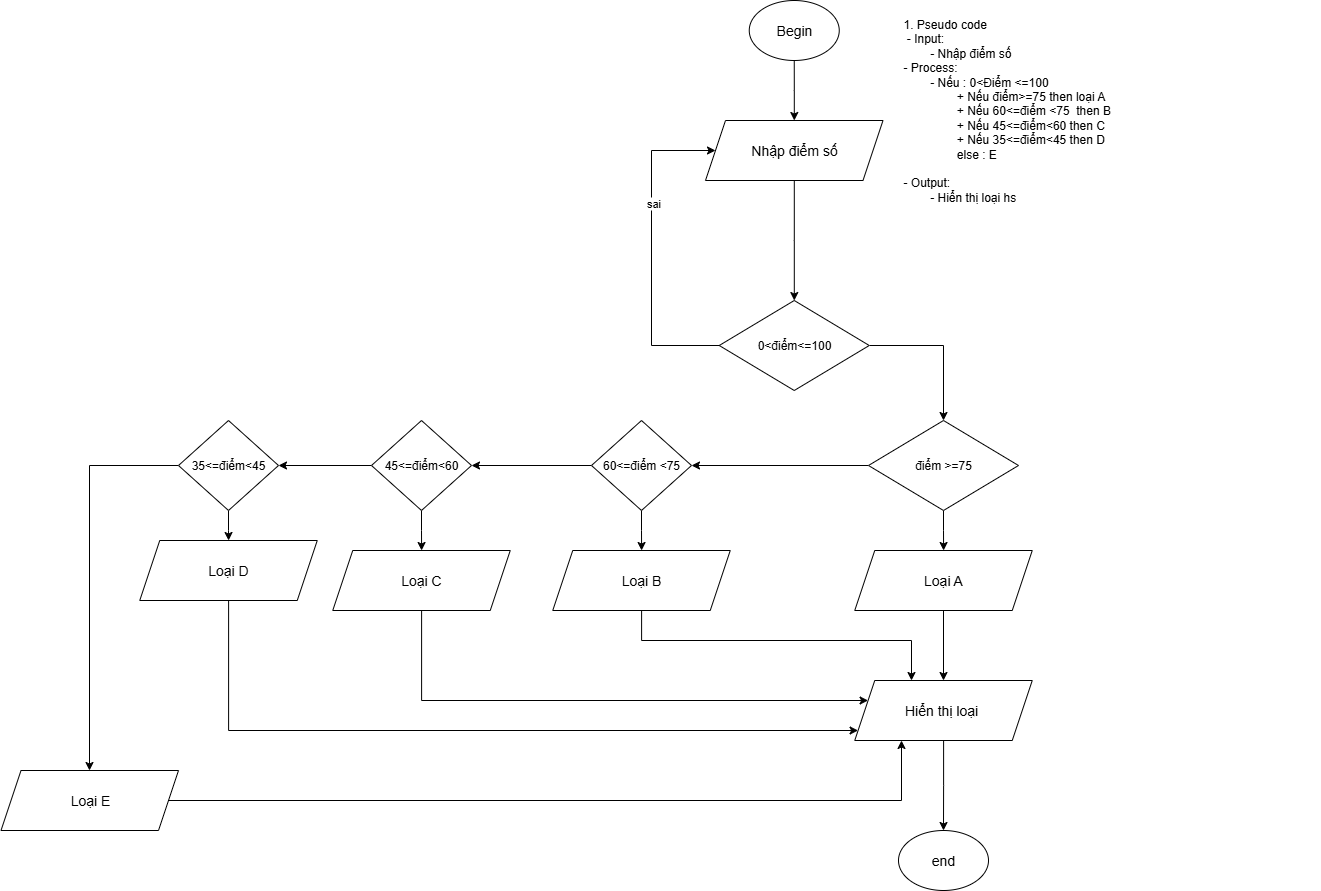

The diagram above was exported from draw.io. Its source (the exported page's mxGraphModel, read from the mxfile embedded in the PNG):
<mxGraphModel dx="2063" dy="535" grid="1" gridSize="10" guides="1" tooltips="1" connect="1" arrows="1" fold="1" page="1" pageScale="1" pageWidth="827" pageHeight="1169" math="0" shadow="0">
  <root>
    <mxCell id="0" />
    <mxCell id="1" parent="0" />
    <mxCell id="FO4EiY_1L0-hGbTXgyKp-1" value="1. Pseudo code&lt;div&gt;&amp;nbsp;- Input:&amp;nbsp;&lt;/div&gt;&lt;div&gt;&lt;span style=&quot;white-space: pre;&quot;&gt;&#09;&lt;/span&gt;- Nhập điểm số&lt;/div&gt;&lt;div&gt;- Process:&lt;/div&gt;&lt;div&gt;&lt;span style=&quot;white-space: pre;&quot;&gt;&#09;&lt;/span&gt;- Nếu : 0&amp;lt;Điểm &amp;lt;=100&lt;/div&gt;&lt;div&gt;&lt;span style=&quot;white-space: pre;&quot;&gt;&#09;&lt;/span&gt;&lt;span style=&quot;white-space: pre;&quot;&gt;&#09;&lt;/span&gt;+ Nếu điểm&amp;gt;=75 then loại A&lt;br&gt;&lt;/div&gt;&lt;div&gt;&lt;span style=&quot;white-space: pre;&quot;&gt;&#09;&lt;/span&gt;&lt;span style=&quot;white-space: pre;&quot;&gt;&#09;&lt;/span&gt;+ Nếu 60&amp;lt;=điểm &amp;lt;75&amp;nbsp; then B&lt;br&gt;&lt;/div&gt;&lt;div&gt;&lt;span style=&quot;white-space: pre;&quot;&gt;&#09;&lt;/span&gt;&lt;span style=&quot;white-space: pre;&quot;&gt;&#09;&lt;/span&gt;+ Nếu 45&amp;lt;=điểm&amp;lt;60 then C&lt;br&gt;&lt;/div&gt;&lt;div&gt;&lt;span style=&quot;white-space: pre;&quot;&gt;&#09;&lt;/span&gt;&lt;span style=&quot;white-space: pre;&quot;&gt;&#09;&lt;/span&gt;+ Nếu 35&amp;lt;=điểm&amp;lt;45 then D&lt;br&gt;&lt;/div&gt;&lt;div&gt;&lt;span style=&quot;white-space: pre;&quot;&gt;&#09;&lt;/span&gt;&lt;span style=&quot;white-space: pre;&quot;&gt;&#09;&lt;/span&gt;else : E&lt;br&gt;&lt;/div&gt;&lt;div&gt;&lt;br&gt;&lt;/div&gt;&lt;div&gt;- Output:&lt;/div&gt;&lt;div&gt;&lt;span style=&quot;white-space: pre;&quot;&gt;&#09;&lt;/span&gt;- Hiển thị loại hs&lt;br&gt;&lt;/div&gt;" style="text;whiteSpace=wrap;html=1;" parent="1" vertex="1">
      <mxGeometry x="260" y="150" width="420" height="110" as="geometry" />
    </mxCell>
    <mxCell id="FO4EiY_1L0-hGbTXgyKp-2" value="&lt;font style=&quot;font-size: 14px;&quot;&gt;Begin&lt;/font&gt;" style="ellipse;whiteSpace=wrap;html=1;" parent="1" vertex="1">
      <mxGeometry x="107.75" y="140" width="90" height="60" as="geometry" />
    </mxCell>
    <mxCell id="FO4EiY_1L0-hGbTXgyKp-4" value="&lt;div&gt;&lt;span style=&quot;font-size: 14px;&quot;&gt;Nhập điểm số&lt;/span&gt;&lt;/div&gt;" style="shape=parallelogram;perimeter=parallelogramPerimeter;whiteSpace=wrap;html=1;fixedSize=1;" parent="1" vertex="1">
      <mxGeometry x="64" y="260" width="177.5" height="60" as="geometry" />
    </mxCell>
    <mxCell id="FO4EiY_1L0-hGbTXgyKp-5" style="edgeStyle=orthogonalEdgeStyle;rounded=0;orthogonalLoop=1;jettySize=auto;html=1;" parent="1" source="FO4EiY_1L0-hGbTXgyKp-2" target="FO4EiY_1L0-hGbTXgyKp-4" edge="1">
      <mxGeometry relative="1" as="geometry">
        <mxPoint x="149.97000000000003" y="250" as="targetPoint" />
      </mxGeometry>
    </mxCell>
    <mxCell id="FO4EiY_1L0-hGbTXgyKp-6" style="edgeStyle=orthogonalEdgeStyle;rounded=0;orthogonalLoop=1;jettySize=auto;html=1;" parent="1" source="FO4EiY_1L0-hGbTXgyKp-4" target="FO4EiY_1L0-hGbTXgyKp-8" edge="1">
      <mxGeometry relative="1" as="geometry">
        <mxPoint x="152.75" y="420" as="targetPoint" />
      </mxGeometry>
    </mxCell>
    <mxCell id="FO4EiY_1L0-hGbTXgyKp-7" style="edgeStyle=orthogonalEdgeStyle;rounded=0;orthogonalLoop=1;jettySize=auto;html=1;" parent="1" source="FO4EiY_1L0-hGbTXgyKp-8" target="FO4EiY_1L0-hGbTXgyKp-16" edge="1">
      <mxGeometry relative="1" as="geometry">
        <Array as="points">
          <mxPoint x="302" y="485" />
        </Array>
      </mxGeometry>
    </mxCell>
    <mxCell id="FO4EiY_1L0-hGbTXgyKp-8" value="0&amp;lt;điểm&amp;lt;=100" style="rhombus;whiteSpace=wrap;html=1;" parent="1" vertex="1">
      <mxGeometry x="77.75" y="440" width="150" height="90" as="geometry" />
    </mxCell>
    <mxCell id="FO4EiY_1L0-hGbTXgyKp-9" style="edgeStyle=orthogonalEdgeStyle;rounded=0;orthogonalLoop=1;jettySize=auto;html=1;" parent="1" source="FO4EiY_1L0-hGbTXgyKp-8" target="FO4EiY_1L0-hGbTXgyKp-4" edge="1">
      <mxGeometry relative="1" as="geometry">
        <Array as="points">
          <mxPoint x="10" y="485" />
          <mxPoint x="10" y="290" />
        </Array>
        <mxPoint x="-29.947368421052715" y="663.9473684210525" as="sourcePoint" />
        <mxPoint x="80" y="326.79998779296875" as="targetPoint" />
      </mxGeometry>
    </mxCell>
    <mxCell id="FO4EiY_1L0-hGbTXgyKp-10" value="sai" style="edgeLabel;html=1;align=center;verticalAlign=middle;resizable=0;points=[];" parent="FO4EiY_1L0-hGbTXgyKp-9" connectable="0" vertex="1">
      <mxGeometry x="0.2874" y="-1" relative="1" as="geometry">
        <mxPoint as="offset" />
      </mxGeometry>
    </mxCell>
    <mxCell id="FO4EiY_1L0-hGbTXgyKp-14" value="&lt;span style=&quot;font-size: 14px;&quot;&gt;end&lt;/span&gt;" style="ellipse;whiteSpace=wrap;html=1;" parent="1" vertex="1">
      <mxGeometry x="257" y="970" width="90" height="60" as="geometry" />
    </mxCell>
    <mxCell id="FO4EiY_1L0-hGbTXgyKp-15" style="edgeStyle=orthogonalEdgeStyle;rounded=0;orthogonalLoop=1;jettySize=auto;html=1;" parent="1" source="FO4EiY_1L0-hGbTXgyKp-16" target="FO4EiY_1L0-hGbTXgyKp-18" edge="1">
      <mxGeometry relative="1" as="geometry" />
    </mxCell>
    <mxCell id="FO4EiY_1L0-hGbTXgyKp-23" style="edgeStyle=orthogonalEdgeStyle;rounded=0;orthogonalLoop=1;jettySize=auto;html=1;entryX=1;entryY=0.5;entryDx=0;entryDy=0;" parent="1" source="FO4EiY_1L0-hGbTXgyKp-16" target="FO4EiY_1L0-hGbTXgyKp-22" edge="1">
      <mxGeometry relative="1" as="geometry" />
    </mxCell>
    <mxCell id="FO4EiY_1L0-hGbTXgyKp-16" value="điểm &amp;gt;=75" style="rhombus;whiteSpace=wrap;html=1;" parent="1" vertex="1">
      <mxGeometry x="227" y="560" width="150" height="90" as="geometry" />
    </mxCell>
    <mxCell id="FO4EiY_1L0-hGbTXgyKp-17" style="edgeStyle=orthogonalEdgeStyle;rounded=0;orthogonalLoop=1;jettySize=auto;html=1;" parent="1" source="FO4EiY_1L0-hGbTXgyKp-18" target="FO4EiY_1L0-hGbTXgyKp-20" edge="1">
      <mxGeometry relative="1" as="geometry" />
    </mxCell>
    <mxCell id="FO4EiY_1L0-hGbTXgyKp-18" value="&lt;span style=&quot;font-size: 14px;&quot;&gt;Loại A&lt;/span&gt;" style="shape=parallelogram;perimeter=parallelogramPerimeter;whiteSpace=wrap;html=1;fixedSize=1;" parent="1" vertex="1">
      <mxGeometry x="213.25" y="690" width="177.5" height="60" as="geometry" />
    </mxCell>
    <mxCell id="FO4EiY_1L0-hGbTXgyKp-19" style="edgeStyle=orthogonalEdgeStyle;rounded=0;orthogonalLoop=1;jettySize=auto;html=1;" parent="1" source="FO4EiY_1L0-hGbTXgyKp-20" target="FO4EiY_1L0-hGbTXgyKp-14" edge="1">
      <mxGeometry relative="1" as="geometry" />
    </mxCell>
    <mxCell id="FO4EiY_1L0-hGbTXgyKp-20" value="&lt;span style=&quot;font-size: 14px;&quot;&gt;Hiển thị loại&amp;nbsp;&lt;/span&gt;" style="shape=parallelogram;perimeter=parallelogramPerimeter;whiteSpace=wrap;html=1;fixedSize=1;" parent="1" vertex="1">
      <mxGeometry x="213.25" y="820" width="177.5" height="60" as="geometry" />
    </mxCell>
    <mxCell id="FO4EiY_1L0-hGbTXgyKp-25" style="edgeStyle=orthogonalEdgeStyle;rounded=0;orthogonalLoop=1;jettySize=auto;html=1;" parent="1" source="FO4EiY_1L0-hGbTXgyKp-22" target="FO4EiY_1L0-hGbTXgyKp-24" edge="1">
      <mxGeometry relative="1" as="geometry" />
    </mxCell>
    <mxCell id="FO4EiY_1L0-hGbTXgyKp-27" style="edgeStyle=orthogonalEdgeStyle;rounded=0;orthogonalLoop=1;jettySize=auto;html=1;" parent="1" source="FO4EiY_1L0-hGbTXgyKp-22" target="FO4EiY_1L0-hGbTXgyKp-26" edge="1">
      <mxGeometry relative="1" as="geometry" />
    </mxCell>
    <mxCell id="FO4EiY_1L0-hGbTXgyKp-22" value="60&amp;lt;=điểm &amp;lt;75" style="rhombus;whiteSpace=wrap;html=1;" parent="1" vertex="1">
      <mxGeometry x="-50" y="560" width="100" height="90" as="geometry" />
    </mxCell>
    <mxCell id="FO4EiY_1L0-hGbTXgyKp-39" style="edgeStyle=orthogonalEdgeStyle;rounded=0;orthogonalLoop=1;jettySize=auto;html=1;" parent="1" source="FO4EiY_1L0-hGbTXgyKp-24" target="FO4EiY_1L0-hGbTXgyKp-20" edge="1">
      <mxGeometry relative="1" as="geometry">
        <Array as="points">
          <mxPoint y="780" />
          <mxPoint x="270" y="780" />
        </Array>
      </mxGeometry>
    </mxCell>
    <mxCell id="FO4EiY_1L0-hGbTXgyKp-24" value="&lt;span style=&quot;font-size: 14px;&quot;&gt;Loại B&lt;/span&gt;" style="shape=parallelogram;perimeter=parallelogramPerimeter;whiteSpace=wrap;html=1;fixedSize=1;" parent="1" vertex="1">
      <mxGeometry x="-88.75" y="690" width="177.5" height="60" as="geometry" />
    </mxCell>
    <mxCell id="FO4EiY_1L0-hGbTXgyKp-29" style="edgeStyle=orthogonalEdgeStyle;rounded=0;orthogonalLoop=1;jettySize=auto;html=1;" parent="1" source="FO4EiY_1L0-hGbTXgyKp-26" target="FO4EiY_1L0-hGbTXgyKp-28" edge="1">
      <mxGeometry relative="1" as="geometry" />
    </mxCell>
    <mxCell id="FO4EiY_1L0-hGbTXgyKp-31" style="edgeStyle=orthogonalEdgeStyle;rounded=0;orthogonalLoop=1;jettySize=auto;html=1;" parent="1" source="FO4EiY_1L0-hGbTXgyKp-26" target="FO4EiY_1L0-hGbTXgyKp-30" edge="1">
      <mxGeometry relative="1" as="geometry" />
    </mxCell>
    <mxCell id="FO4EiY_1L0-hGbTXgyKp-26" value="45&amp;lt;=điểm&amp;lt;60" style="rhombus;whiteSpace=wrap;html=1;" parent="1" vertex="1">
      <mxGeometry x="-270" y="560" width="100" height="90" as="geometry" />
    </mxCell>
    <mxCell id="FO4EiY_1L0-hGbTXgyKp-38" style="edgeStyle=orthogonalEdgeStyle;rounded=0;orthogonalLoop=1;jettySize=auto;html=1;" parent="1" source="FO4EiY_1L0-hGbTXgyKp-28" target="FO4EiY_1L0-hGbTXgyKp-20" edge="1">
      <mxGeometry relative="1" as="geometry">
        <Array as="points">
          <mxPoint x="-220" y="840" />
        </Array>
      </mxGeometry>
    </mxCell>
    <mxCell id="FO4EiY_1L0-hGbTXgyKp-28" value="&lt;span style=&quot;font-size: 14px;&quot;&gt;Loại C&lt;/span&gt;" style="shape=parallelogram;perimeter=parallelogramPerimeter;whiteSpace=wrap;html=1;fixedSize=1;" parent="1" vertex="1">
      <mxGeometry x="-308.75" y="690" width="177.5" height="60" as="geometry" />
    </mxCell>
    <mxCell id="FO4EiY_1L0-hGbTXgyKp-33" style="edgeStyle=orthogonalEdgeStyle;rounded=0;orthogonalLoop=1;jettySize=auto;html=1;" parent="1" source="FO4EiY_1L0-hGbTXgyKp-30" target="FO4EiY_1L0-hGbTXgyKp-32" edge="1">
      <mxGeometry relative="1" as="geometry" />
    </mxCell>
    <mxCell id="FO4EiY_1L0-hGbTXgyKp-34" style="edgeStyle=orthogonalEdgeStyle;rounded=0;orthogonalLoop=1;jettySize=auto;html=1;" parent="1" source="FO4EiY_1L0-hGbTXgyKp-30" target="FO4EiY_1L0-hGbTXgyKp-35" edge="1">
      <mxGeometry relative="1" as="geometry">
        <mxPoint x="-570" y="900" as="targetPoint" />
        <Array as="points">
          <mxPoint x="-552" y="605" />
        </Array>
      </mxGeometry>
    </mxCell>
    <mxCell id="FO4EiY_1L0-hGbTXgyKp-30" value="35&amp;lt;=điểm&amp;lt;45" style="rhombus;whiteSpace=wrap;html=1;" parent="1" vertex="1">
      <mxGeometry x="-463" y="560" width="100" height="90" as="geometry" />
    </mxCell>
    <mxCell id="FO4EiY_1L0-hGbTXgyKp-37" style="edgeStyle=orthogonalEdgeStyle;rounded=0;orthogonalLoop=1;jettySize=auto;html=1;" parent="1" source="FO4EiY_1L0-hGbTXgyKp-32" target="FO4EiY_1L0-hGbTXgyKp-20" edge="1">
      <mxGeometry relative="1" as="geometry">
        <Array as="points">
          <mxPoint x="-413" y="870" />
        </Array>
      </mxGeometry>
    </mxCell>
    <mxCell id="FO4EiY_1L0-hGbTXgyKp-32" value="&lt;span style=&quot;font-size: 14px;&quot;&gt;Loại D&lt;/span&gt;" style="shape=parallelogram;perimeter=parallelogramPerimeter;whiteSpace=wrap;html=1;fixedSize=1;" parent="1" vertex="1">
      <mxGeometry x="-501.75" y="680" width="177.5" height="60" as="geometry" />
    </mxCell>
    <mxCell id="FO4EiY_1L0-hGbTXgyKp-36" style="edgeStyle=orthogonalEdgeStyle;rounded=0;orthogonalLoop=1;jettySize=auto;html=1;" parent="1" source="FO4EiY_1L0-hGbTXgyKp-35" target="FO4EiY_1L0-hGbTXgyKp-20" edge="1">
      <mxGeometry relative="1" as="geometry">
        <Array as="points">
          <mxPoint x="260" y="940" />
        </Array>
      </mxGeometry>
    </mxCell>
    <mxCell id="FO4EiY_1L0-hGbTXgyKp-35" value="&lt;span style=&quot;font-size: 14px;&quot;&gt;Loại E&lt;/span&gt;" style="shape=parallelogram;perimeter=parallelogramPerimeter;whiteSpace=wrap;html=1;fixedSize=1;" parent="1" vertex="1">
      <mxGeometry x="-640.5" y="910" width="177.5" height="60" as="geometry" />
    </mxCell>
  </root>
</mxGraphModel>